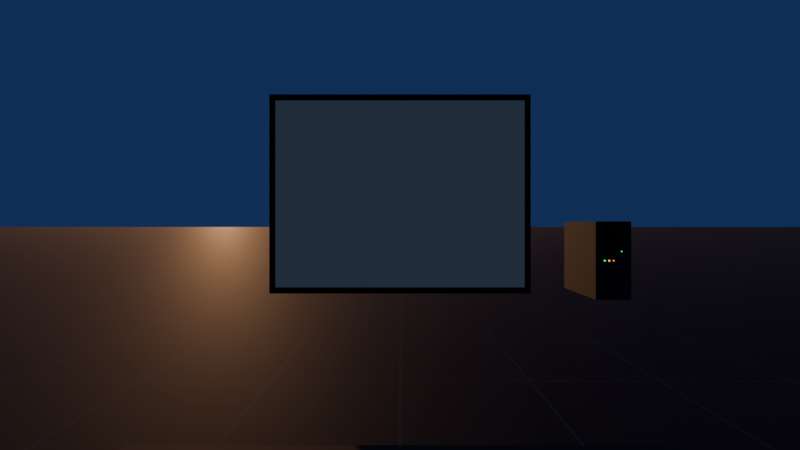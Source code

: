# Source: test-room.blend  (saved by Blender 5.2.45; exported with 4.5.12 LTS)
import bpy
from mathutils import Matrix  # noqa: F401  (used for matrix-valued properties, if any)

bpy.ops.wm.read_factory_settings(use_empty=True)
scene = bpy.context.scene
scene.name = 'Test room'

# ---- collections
col_room = bpy.data.collections.new('Room'); scene.collection.children.link(col_room)
col_pc = bpy.data.collections.new('PC'); scene.collection.children.link(col_pc)
col_desk = bpy.data.collections.new('Desk'); scene.collection.children.link(col_desk)
col_rust_dos_markers = bpy.data.collections.new('Rust-DOS markers'); scene.collection.children.link(col_rust_dos_markers)
col_viewport_only = bpy.data.collections.new('Viewport only'); scene.collection.children.link(col_viewport_only)

# ---- images (referenced by path relative to the original .blend; pixels are not part of the script)
import os
ASSET_DIR = os.environ.get("B2B_ASSET_DIR", "")  # directory of the original .blend (textures are referenced by path, not embedded)
HERE = os.path.dirname(os.path.abspath(__file__))  # packed textures are extracted next to this script under _unpacked/

def load_image(name, relpath, width, height, colorspace="sRGB"):
    """Load a texture the original file referenced (path relative to the .blend, or extracted next to this script)."""
    p = next((c for c in (os.path.join(HERE, relpath), os.path.join(ASSET_DIR, relpath)) if relpath and os.path.exists(c)), "")
    if p:
        img = bpy.data.images.load(p, check_existing=True)
        img.name = name
    else:  # same state as the original file: an image datablock whose file is absent (Cycles renders it pink)
        img = bpy.data.images.new(name, width, height)
        img.source = "FILE"
        img.filepath = "//" + (relpath or name)
    img.colorspace_settings.name = colorspace
    return img
img_floor_grid = load_image('floor-grid', '_unpacked/floor-grid.601fffef.png', 256, 256, 'sRGB')

# ---- materials (node trees are filled in below, after node groups)
mat_floor = bpy.data.materials.new('Floor')
mat_floor.use_backface_culling = True
mat_screen__ignored__shows_the_picture = bpy.data.materials.new('Screen (ignored: shows the picture)')
mat_screen__ignored__shows_the_picture.use_backface_culling = True
mat_bezel = bpy.data.materials.new('Bezel')
mat_bezel.use_backface_culling = True
mat_case = bpy.data.materials.new('Case')
mat_case.use_backface_culling = True
mat_drive_slots = bpy.data.materials.new('Drive slots')
mat_drive_slots.use_backface_culling = True
mat_led_floppy = bpy.data.materials.new('LED floppy')
mat_led_floppy.use_backface_culling = True
mat_led_power = bpy.data.materials.new('LED power')
mat_led_power.use_backface_culling = True
mat_led_turbo = bpy.data.materials.new('LED turbo')
mat_led_turbo.use_backface_culling = True
mat_led_hdd = bpy.data.materials.new('LED hdd')
mat_led_hdd.use_backface_culling = True
mat_desk = bpy.data.materials.new('Desk')
mat_desk.use_backface_culling = True

# ---- material node trees
mat_floor.use_nodes = True; mat_floor.node_tree.nodes.clear()
_N = mat_floor.node_tree.nodes; _L = mat_floor.node_tree.links
n0 = _N.new('ShaderNodeBsdfPrincipled'); n0.name = 'Principled BSDF'; n0.location = (-200, 100)
n0.inputs[2].default_value = 0.8
n0.inputs[10].default_value = 0.005
n1 = _N.new('ShaderNodeOutputMaterial'); n1.name = 'Material Output'; n1.location = (200, 100)
n2 = _N.new('ShaderNodeTexImage'); n2.name = 'Image Texture'; n2.location = (-400, 200)
n2.image = img_floor_grid
_L.new(n0.outputs[0], n1.inputs[0])
_L.new(n2.outputs[0], n0.inputs[0])
n1.is_active_output = True
mat_screen__ignored__shows_the_picture.use_nodes = True; mat_screen__ignored__shows_the_picture.node_tree.nodes.clear()
_N = mat_screen__ignored__shows_the_picture.node_tree.nodes; _L = mat_screen__ignored__shows_the_picture.node_tree.links
n0 = _N.new('ShaderNodeBsdfPrincipled'); n0.name = 'Principled BSDF'; n0.location = (-200, 100)
n0.inputs[0].default_value = (0.001518, 0.002125, 0.003035, 1.0)
n0.inputs[2].default_value = 0.8
n0.inputs[10].default_value = 0.005
n0.inputs[27].default_value = (0.02, 0.03, 0.05, 1.0)
n0.inputs[28].default_value = 1.0
n1 = _N.new('ShaderNodeOutputMaterial'); n1.name = 'Material Output'; n1.location = (200, 100)
_L.new(n0.outputs[0], n1.inputs[0])
n1.is_active_output = True
mat_bezel.use_nodes = True; mat_bezel.node_tree.nodes.clear()
_N = mat_bezel.node_tree.nodes; _L = mat_bezel.node_tree.links
n0 = _N.new('ShaderNodeBsdfPrincipled'); n0.name = 'Principled BSDF'; n0.location = (-200, 100)
n0.inputs[0].default_value = (0.005182, 0.005605, 0.006995, 1.0)
n0.inputs[2].default_value = 0.8
n0.inputs[10].default_value = 0.005
n1 = _N.new('ShaderNodeOutputMaterial'); n1.name = 'Material Output'; n1.location = (200, 100)
_L.new(n0.outputs[0], n1.inputs[0])
n1.is_active_output = True
mat_case.use_nodes = True; mat_case.node_tree.nodes.clear()
_N = mat_case.node_tree.nodes; _L = mat_case.node_tree.links
n0 = _N.new('ShaderNodeBsdfPrincipled'); n0.name = 'Principled BSDF'; n0.location = (-200, 100)
n0.inputs[0].default_value = (0.02519, 0.02624, 0.03071, 1.0)
n0.inputs[2].default_value = 0.8
n0.inputs[10].default_value = 0.005
n1 = _N.new('ShaderNodeOutputMaterial'); n1.name = 'Material Output'; n1.location = (200, 100)
_L.new(n0.outputs[0], n1.inputs[0])
n1.is_active_output = True
mat_drive_slots.use_nodes = True; mat_drive_slots.node_tree.nodes.clear()
_N = mat_drive_slots.node_tree.nodes; _L = mat_drive_slots.node_tree.links
n0 = _N.new('ShaderNodeBsdfPrincipled'); n0.name = 'Principled BSDF'; n0.location = (-200, 100)
n0.inputs[0].default_value = (0.003347, 0.003347, 0.004025, 1.0)
n0.inputs[2].default_value = 0.8
n0.inputs[10].default_value = 0.005
n1 = _N.new('ShaderNodeOutputMaterial'); n1.name = 'Material Output'; n1.location = (200, 100)
_L.new(n0.outputs[0], n1.inputs[0])
n1.is_active_output = True
mat_led_floppy.use_nodes = True; mat_led_floppy.node_tree.nodes.clear()
_N = mat_led_floppy.node_tree.nodes; _L = mat_led_floppy.node_tree.links
n0 = _N.new('ShaderNodeBsdfPrincipled'); n0.name = 'Principled BSDF'; n0.location = (-200, 100)
n0.inputs[0].default_value = (0.015, 0.15, 0.0225, 1.0)
n0.inputs[2].default_value = 0.8
n0.inputs[10].default_value = 0.005
n0.inputs[27].default_value = (0.1, 1.0, 0.15, 1.0)
n0.inputs[28].default_value = 1.6
n1 = _N.new('ShaderNodeOutputMaterial'); n1.name = 'Material Output'; n1.location = (200, 100)
_L.new(n0.outputs[0], n1.inputs[0])
n1.is_active_output = True
mat_led_power.use_nodes = True; mat_led_power.node_tree.nodes.clear()
_N = mat_led_power.node_tree.nodes; _L = mat_led_power.node_tree.links
n0 = _N.new('ShaderNodeBsdfPrincipled'); n0.name = 'Principled BSDF'; n0.location = (-200, 100)
n0.inputs[0].default_value = (0.015, 0.15, 0.0225, 1.0)
n0.inputs[2].default_value = 0.8
n0.inputs[10].default_value = 0.005
n0.inputs[27].default_value = (0.1, 1.0, 0.15, 1.0)
n0.inputs[28].default_value = 1.6
n1 = _N.new('ShaderNodeOutputMaterial'); n1.name = 'Material Output'; n1.location = (200, 100)
_L.new(n0.outputs[0], n1.inputs[0])
n1.is_active_output = True
mat_led_turbo.use_nodes = True; mat_led_turbo.node_tree.nodes.clear()
_N = mat_led_turbo.node_tree.nodes; _L = mat_led_turbo.node_tree.links
n0 = _N.new('ShaderNodeBsdfPrincipled'); n0.name = 'Principled BSDF'; n0.location = (-200, 100)
n0.inputs[0].default_value = (0.15, 0.0975, 0.0075, 1.0)
n0.inputs[2].default_value = 0.8
n0.inputs[10].default_value = 0.005
n0.inputs[27].default_value = (1.0, 0.65, 0.05, 1.0)
n0.inputs[28].default_value = 1.6
n1 = _N.new('ShaderNodeOutputMaterial'); n1.name = 'Material Output'; n1.location = (200, 100)
_L.new(n0.outputs[0], n1.inputs[0])
n1.is_active_output = True
mat_led_hdd.use_nodes = True; mat_led_hdd.node_tree.nodes.clear()
_N = mat_led_hdd.node_tree.nodes; _L = mat_led_hdd.node_tree.links
n0 = _N.new('ShaderNodeBsdfPrincipled'); n0.name = 'Principled BSDF'; n0.location = (-200, 100)
n0.inputs[0].default_value = (0.15, 0.018, 0.0075, 1.0)
n0.inputs[2].default_value = 0.8
n0.inputs[10].default_value = 0.005
n0.inputs[27].default_value = (1.0, 0.12, 0.05, 1.0)
n0.inputs[28].default_value = 1.6
n1 = _N.new('ShaderNodeOutputMaterial'); n1.name = 'Material Output'; n1.location = (200, 100)
_L.new(n0.outputs[0], n1.inputs[0])
n1.is_active_output = True
mat_desk.use_nodes = True; mat_desk.node_tree.nodes.clear()
_N = mat_desk.node_tree.nodes; _L = mat_desk.node_tree.links
n0 = _N.new('ShaderNodeBsdfPrincipled'); n0.name = 'Principled BSDF'; n0.location = (-200, 100)
n0.inputs[0].default_value = (0.147, 0.06848, 0.02956, 1.0)
n0.inputs[2].default_value = 0.8
n0.inputs[10].default_value = 0.005
n1 = _N.new('ShaderNodeOutputMaterial'); n1.name = 'Material Output'; n1.location = (200, 100)
_L.new(n0.outputs[0], n1.inputs[0])
n1.is_active_output = True

# ---- world
world_sunset = bpy.data.worlds.new('Sunset'); scene.world = world_sunset
world_sunset.use_nodes = True; world_sunset.node_tree.nodes.clear()
_N = world_sunset.node_tree.nodes; _L = world_sunset.node_tree.links
n0 = _N.new('ShaderNodeBackground'); n0.name = 'Background'; n0.location = (-200, 100)
n0.inputs[0].default_value = (0.012, 0.028, 0.1, 1.0)
n1 = _N.new('ShaderNodeOutputWorld'); n1.name = 'World Output'; n1.location = (200, 100)
_L.new(n0.outputs[0], n1.inputs[0])
n1.is_active_output = True

# ---- cameras
cam_view = bpy.data.cameras.new('View')
cam_view.sensor_fit = 'VERTICAL'
cam_view.lens = 20.78

# ---- lights
light_sun = bpy.data.lights.new('Sun', 'SUN')
light_sun.color = (1.0, 0.5, 0.22)
light_sun.energy = 1.6

# ---- meshes
me_floor = bpy.data.meshes.new('Floor')
me_floor.from_pydata([(-250.0, -250.0, 0.0), (250.0, -250.0, 0.0), (250.0, 250.0, 0.0), (-250.0, 250.0, 0.0)], [], [(0, 1, 2, 3)])
_uv = me_floor.uv_layers.new(name='UVMap')
_uv.uv.foreach_set('vector', [-250.0, -250.0, 250.0, -250.0, 250.0, 250.0, -250.0, 250.0])
me_floor.materials.append(mat_floor)
me_floor.update()
me_screen = bpy.data.meshes.new('screen')
me_screen.from_pydata([(-0.8, 0.0, 0.6), (-0.8, 0.0, -0.6), (0.8, 0.0, -0.6), (0.8, 0.0, 0.6)], [], [(0, 1, 2, 3)])
_uv = me_screen.uv_layers.new(name='UVMap')
_uv.uv.foreach_set('vector', [0.0, 1.0, 0.0, 0.0, 1.0, 0.0, 1.0, 1.0])
me_screen.materials.append(mat_screen__ignored__shows_the_picture)
me_screen.update()
me_bezel = bpy.data.meshes.new('Bezel')
me_bezel.from_pydata([(-0.84, -0.03, -0.64), (-0.84, -0.03, 0.64), (-0.84, 0.03, -0.64), (-0.84, 0.03, 0.64), (0.84, -0.03, -0.64), (0.84, -0.03, 0.64), (0.84, 0.03, -0.64), (0.84, 0.03, 0.64)], [], [(0, 1, 3, 2), (2, 3, 7, 6), (6, 7, 5, 4), (4, 5, 1, 0), (2, 6, 4, 0), (7, 3, 1, 5)])
me_bezel.materials.append(mat_bezel)
me_bezel.update()
me_tower = bpy.data.meshes.new('Tower')
me_tower.from_pydata([(-0.1, -0.21, -0.22), (-0.1, -0.21, 0.22), (-0.1, 0.21, -0.22), (-0.1, 0.21, 0.22), (0.1, -0.21, -0.22), (0.1, -0.21, 0.22), (0.1, 0.21, -0.22), (0.1, 0.21, 0.22)], [], [(0, 1, 3, 2), (2, 3, 7, 6), (6, 7, 5, 4), (4, 5, 1, 0), (2, 6, 4, 0), (7, 3, 1, 5)])
me_tower.materials.append(mat_case)
me_tower.update()
me_drive_bay_1 = bpy.data.meshes.new('Drive bay 1')
me_drive_bay_1.from_pydata([(-0.08, -0.002, -0.0225), (-0.08, -0.002, 0.0225), (-0.08, 0.002, -0.0225), (-0.08, 0.002, 0.0225), (0.08, -0.002, -0.0225), (0.08, -0.002, 0.0225), (0.08, 0.002, -0.0225), (0.08, 0.002, 0.0225)], [], [(0, 1, 3, 2), (2, 3, 7, 6), (6, 7, 5, 4), (4, 5, 1, 0), (2, 6, 4, 0), (7, 3, 1, 5)])
me_drive_bay_1.materials.append(mat_drive_slots)
me_drive_bay_1.update()
me_drive_bay_2 = bpy.data.meshes.new('Drive bay 2')
me_drive_bay_2.from_pydata([(-0.08, -0.002, -0.0225), (-0.08, -0.002, 0.0225), (-0.08, 0.002, -0.0225), (-0.08, 0.002, 0.0225), (0.08, -0.002, -0.0225), (0.08, -0.002, 0.0225), (0.08, 0.002, -0.0225), (0.08, 0.002, 0.0225)], [], [(0, 1, 3, 2), (2, 3, 7, 6), (6, 7, 5, 4), (4, 5, 1, 0), (2, 6, 4, 0), (7, 3, 1, 5)])
me_drive_bay_2.materials.append(mat_drive_slots)
me_drive_bay_2.update()
me_floppy_drive = bpy.data.meshes.new('Floppy drive')
me_floppy_drive.from_pydata([(-0.055, -0.002, -0.014), (-0.055, -0.002, 0.014), (-0.055, 0.002, -0.014), (-0.055, 0.002, 0.014), (0.055, -0.002, -0.014), (0.055, -0.002, 0.014), (0.055, 0.002, -0.014), (0.055, 0.002, 0.014)], [], [(0, 1, 3, 2), (2, 3, 7, 6), (6, 7, 5, 4), (4, 5, 1, 0), (2, 6, 4, 0), (7, 3, 1, 5)])
me_floppy_drive.materials.append(mat_drive_slots)
me_floppy_drive.update()
me_led_floppy = bpy.data.meshes.new('led_floppy')
me_led_floppy.from_pydata([(-0.004, -0.004, -0.0025), (-0.004, -0.004, 0.0025), (-0.004, 0.004, -0.0025), (-0.004, 0.004, 0.0025), (0.004, -0.004, -0.0025), (0.004, -0.004, 0.0025), (0.004, 0.004, -0.0025), (0.004, 0.004, 0.0025)], [], [(0, 1, 3, 2), (2, 3, 7, 6), (6, 7, 5, 4), (4, 5, 1, 0), (2, 6, 4, 0), (7, 3, 1, 5)])
me_led_floppy.materials.append(mat_led_floppy)
me_led_floppy.update()
me_led_power = bpy.data.meshes.new('led_power')
me_led_power.from_pydata([(-0.004, -0.004, -0.004), (-0.004, -0.004, 0.004), (-0.004, 0.004, -0.004), (-0.004, 0.004, 0.004), (0.004, -0.004, -0.004), (0.004, -0.004, 0.004), (0.004, 0.004, -0.004), (0.004, 0.004, 0.004)], [], [(0, 1, 3, 2), (2, 3, 7, 6), (6, 7, 5, 4), (4, 5, 1, 0), (2, 6, 4, 0), (7, 3, 1, 5)])
me_led_power.materials.append(mat_led_power)
me_led_power.update()
me_led_turbo = bpy.data.meshes.new('led_turbo')
me_led_turbo.from_pydata([(-0.004, -0.004, -0.004), (-0.004, -0.004, 0.004), (-0.004, 0.004, -0.004), (-0.004, 0.004, 0.004), (0.004, -0.004, -0.004), (0.004, -0.004, 0.004), (0.004, 0.004, -0.004), (0.004, 0.004, 0.004)], [], [(0, 1, 3, 2), (2, 3, 7, 6), (6, 7, 5, 4), (4, 5, 1, 0), (2, 6, 4, 0), (7, 3, 1, 5)])
me_led_turbo.materials.append(mat_led_turbo)
me_led_turbo.update()
me_led_hdd = bpy.data.meshes.new('led_hdd')
me_led_hdd.from_pydata([(-0.004, -0.004, -0.004), (-0.004, -0.004, 0.004), (-0.004, 0.004, -0.004), (-0.004, 0.004, 0.004), (0.004, -0.004, -0.004), (0.004, -0.004, 0.004), (0.004, 0.004, -0.004), (0.004, 0.004, 0.004)], [], [(0, 1, 3, 2), (2, 3, 7, 6), (6, 7, 5, 4), (4, 5, 1, 0), (2, 6, 4, 0), (7, 3, 1, 5)])
me_led_hdd.materials.append(mat_led_hdd)
me_led_hdd.update()
me_desk_top = bpy.data.meshes.new('Desk top')
me_desk_top.from_pydata([(-0.6, -0.3, -0.015), (-0.6, -0.3, 0.015), (-0.6, 0.3, -0.015), (-0.6, 0.3, 0.015), (0.6, -0.3, -0.015), (0.6, -0.3, 0.015), (0.6, 0.3, -0.015), (0.6, 0.3, 0.015)], [], [(0, 1, 3, 2), (2, 3, 7, 6), (6, 7, 5, 4), (4, 5, 1, 0), (2, 6, 4, 0), (7, 3, 1, 5)])
me_desk_top.materials.append(mat_desk)
me_desk_top.update()
me_desk_leg_1 = bpy.data.meshes.new('Desk leg 1')
me_desk_leg_1.from_pydata([(-0.02, -0.02, -0.345), (-0.02, -0.02, 0.345), (-0.02, 0.02, -0.345), (-0.02, 0.02, 0.345), (0.02, -0.02, -0.345), (0.02, -0.02, 0.345), (0.02, 0.02, -0.345), (0.02, 0.02, 0.345)], [], [(0, 1, 3, 2), (2, 3, 7, 6), (6, 7, 5, 4), (4, 5, 1, 0), (2, 6, 4, 0), (7, 3, 1, 5)])
me_desk_leg_1.materials.append(mat_desk)
me_desk_leg_1.update()
me_desk_leg_2 = bpy.data.meshes.new('Desk leg 2')
me_desk_leg_2.from_pydata([(-0.02, -0.02, -0.345), (-0.02, -0.02, 0.345), (-0.02, 0.02, -0.345), (-0.02, 0.02, 0.345), (0.02, -0.02, -0.345), (0.02, -0.02, 0.345), (0.02, 0.02, -0.345), (0.02, 0.02, 0.345)], [], [(0, 1, 3, 2), (2, 3, 7, 6), (6, 7, 5, 4), (4, 5, 1, 0), (2, 6, 4, 0), (7, 3, 1, 5)])
me_desk_leg_2.materials.append(mat_desk)
me_desk_leg_2.update()
me_desk_leg_3 = bpy.data.meshes.new('Desk leg 3')
me_desk_leg_3.from_pydata([(-0.02, -0.02, -0.345), (-0.02, -0.02, 0.345), (-0.02, 0.02, -0.345), (-0.02, 0.02, 0.345), (0.02, -0.02, -0.345), (0.02, -0.02, 0.345), (0.02, 0.02, -0.345), (0.02, 0.02, 0.345)], [], [(0, 1, 3, 2), (2, 3, 7, 6), (6, 7, 5, 4), (4, 5, 1, 0), (2, 6, 4, 0), (7, 3, 1, 5)])
me_desk_leg_3.materials.append(mat_desk)
me_desk_leg_3.update()
me_desk_leg_4 = bpy.data.meshes.new('Desk leg 4')
me_desk_leg_4.from_pydata([(-0.02, -0.02, -0.345), (-0.02, -0.02, 0.345), (-0.02, 0.02, -0.345), (-0.02, 0.02, 0.345), (0.02, -0.02, -0.345), (0.02, -0.02, 0.345), (0.02, 0.02, -0.345), (0.02, 0.02, 0.345)], [], [(0, 1, 3, 2), (2, 3, 7, 6), (6, 7, 5, 4), (4, 5, 1, 0), (2, 6, 4, 0), (7, 3, 1, 5)])
me_desk_leg_4.materials.append(mat_desk)
me_desk_leg_4.update()

# ---- objects
ob_floor = bpy.data.objects.new('Floor', me_floor)
ob_screen = bpy.data.objects.new('screen', me_screen)
ob_bezel = bpy.data.objects.new('Bezel', me_bezel)
ob_tower = bpy.data.objects.new('Tower', me_tower)
ob_drive_bay_1 = bpy.data.objects.new('Drive bay 1', me_drive_bay_1)
ob_drive_bay_2 = bpy.data.objects.new('Drive bay 2', me_drive_bay_2)
ob_floppy_drive = bpy.data.objects.new('Floppy drive', me_floppy_drive)
ob_led_floppy = bpy.data.objects.new('led_floppy', me_led_floppy)
ob_led_power = bpy.data.objects.new('led_power', me_led_power)
ob_led_turbo = bpy.data.objects.new('led_turbo', me_led_turbo)
ob_led_hdd = bpy.data.objects.new('led_hdd', me_led_hdd)
ob_desk_top = bpy.data.objects.new('Desk top', me_desk_top)
ob_desk_leg_1 = bpy.data.objects.new('Desk leg 1', me_desk_leg_1)
ob_desk_leg_2 = bpy.data.objects.new('Desk leg 2', me_desk_leg_2)
ob_desk_leg_3 = bpy.data.objects.new('Desk leg 3', me_desk_leg_3)
ob_desk_leg_4 = bpy.data.objects.new('Desk leg 4', me_desk_leg_4)
ob_manual = bpy.data.objects.new('manual', None)
ob_joystick = bpy.data.objects.new('joystick', None)
ob_keyboard = bpy.data.objects.new('keyboard', None)
ob_camera = bpy.data.objects.new('camera', None)
ob_vfx1 = bpy.data.objects.new('vfx1', None)
ob_spawn = bpy.data.objects.new('spawn', None)
ob_speaker_left = bpy.data.objects.new('speaker_left', None)
ob_speaker_right = bpy.data.objects.new('speaker_right', None)
ob_sun = bpy.data.objects.new('Sun', light_sun)
ob_view = bpy.data.objects.new('View', cam_view)

# ---- transforms, parenting, visibility, modifiers, constraints
ob_floor.location = (0.0, 0.0, 0.0)
ob_screen.location = (0.0, 2.5, 1.4)
ob_bezel.location = (0.0, 2.535, 1.4)
ob_tower.location = (1.2, 2.4, 1.0)
ob_drive_bay_1.location = (1.2, 2.19, 1.17)
ob_drive_bay_2.location = (1.2, 2.19, 1.115)
ob_floppy_drive.location = (1.2, 2.19, 1.06)
ob_led_floppy.location = (1.245, 2.19, 1.052)
ob_led_power.location = (1.15, 2.19, 1.0)
ob_led_turbo.location = (1.175, 2.19, 1.0)
ob_led_hdd.location = (1.2, 2.19, 1.0)
ob_desk_top.location = (0.0, 0.55, 0.705)
ob_desk_leg_1.location = (-0.56, 0.81, 0.345)
ob_desk_leg_2.location = (0.56, 0.81, 0.345)
ob_desk_leg_3.location = (0.56, 0.29, 0.345)
ob_desk_leg_4.location = (-0.56, 0.29, 0.345)
ob_manual.location = (-0.42, 0.55, 0.72)
ob_manual.empty_display_type = 'ARROWS'
ob_manual.empty_display_size = 0.1
ob_joystick.location = (0.24, 0.53, 0.72)
ob_joystick.empty_display_type = 'ARROWS'
ob_joystick.empty_display_size = 0.1
ob_keyboard.location = (0.0, 0.345, 0.72)
ob_keyboard.empty_display_type = 'ARROWS'
ob_keyboard.empty_display_size = 0.1
ob_camera.location = (-0.5, 0.74, 0.72)
ob_camera.rotation_euler = (0.0, 0.0, 3.142)
ob_camera.empty_display_type = 'ARROWS'
ob_camera.empty_display_size = 0.1
ob_vfx1.location = (0.45, 0.61, 0.72)
ob_vfx1.rotation_euler = (0.0, 0.0, 3.142)
ob_vfx1.empty_display_type = 'ARROWS'
ob_vfx1.empty_display_size = 0.1
ob_spawn.location = (0.0, 0.0, 1.2)
ob_spawn.empty_display_type = 'ARROWS'
ob_spawn.empty_display_size = 0.3
ob_speaker_left.location = (-0.8, 2.5, 1.4)
ob_speaker_left.empty_display_type = 'SPHERE'
ob_speaker_left.empty_display_size = 0.05
ob_speaker_right.location = (0.8, 2.5, 1.4)
ob_speaker_right.empty_display_type = 'SPHERE'
ob_speaker_right.empty_display_size = 0.05
ob_sun.location = (0.0, 0.0, 0.0)
ob_sun.rotation_euler = (1.48, 1.757e-08, -2.719)
ob_view.location = (0.0, 0.0, 1.2)
ob_view.rotation_euler = (1.571, 0.0, 0.0)

# ---- collection membership
col_room.objects.link(ob_floor)
col_room.objects.link(ob_screen)
col_room.objects.link(ob_bezel)
col_pc.objects.link(ob_tower)
col_pc.objects.link(ob_drive_bay_1)
col_pc.objects.link(ob_drive_bay_2)
col_pc.objects.link(ob_floppy_drive)
col_pc.objects.link(ob_led_floppy)
col_pc.objects.link(ob_led_power)
col_pc.objects.link(ob_led_turbo)
col_pc.objects.link(ob_led_hdd)
col_desk.objects.link(ob_desk_top)
col_desk.objects.link(ob_desk_leg_1)
col_desk.objects.link(ob_desk_leg_2)
col_desk.objects.link(ob_desk_leg_3)
col_desk.objects.link(ob_desk_leg_4)
col_rust_dos_markers.objects.link(ob_manual)
col_rust_dos_markers.objects.link(ob_joystick)
col_rust_dos_markers.objects.link(ob_keyboard)
col_rust_dos_markers.objects.link(ob_camera)
col_rust_dos_markers.objects.link(ob_vfx1)
col_rust_dos_markers.objects.link(ob_spawn)
col_rust_dos_markers.objects.link(ob_speaker_left)
col_rust_dos_markers.objects.link(ob_speaker_right)
col_viewport_only.objects.link(ob_sun)
col_viewport_only.objects.link(ob_view)

# ---- scene / render settings (as saved in the file)
scene.camera = ob_view
scene.frame_start = 1; scene.frame_end = 250; scene.frame_set(1)
scene.render.engine = 'BLENDER_EEVEE_NEXT'
scene.render.bake_bias = 0.0
scene.render.bake_samples = 0
scene.render.compositor_device = 'GPU'
scene.eevee.use_volume_custom_range = False
scene.eevee.fast_gi_thickness_near = 0.1
scene.eevee.fast_gi_thickness_far = 0.0
scene.eevee.ray_tracing_options.screen_trace_thickness = 0.1
bpy.context.view_layer.update()
